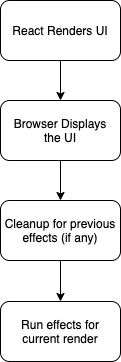

The diagram above was exported from draw.io. Its source (the exported page's mxGraphModel, read from the mxfile embedded in the PNG):
<mxGraphModel dx="1213" dy="787" grid="1" gridSize="10" guides="1" tooltips="1" connect="1" arrows="1" fold="1" page="1" pageScale="1" pageWidth="850" pageHeight="1100" math="0" shadow="0">
  <root>
    <mxCell id="0" />
    <mxCell id="1" parent="0" />
    <mxCell id="gJZo6wbkLcRaFvyRYZI2-5" style="edgeStyle=orthogonalEdgeStyle;rounded=0;orthogonalLoop=1;jettySize=auto;html=1;entryX=0.5;entryY=0;entryDx=0;entryDy=0;" edge="1" parent="1" source="gJZo6wbkLcRaFvyRYZI2-1" target="gJZo6wbkLcRaFvyRYZI2-2">
      <mxGeometry relative="1" as="geometry" />
    </mxCell>
    <mxCell id="gJZo6wbkLcRaFvyRYZI2-1" value="React Renders UI" style="rounded=1;whiteSpace=wrap;html=1;" vertex="1" parent="1">
      <mxGeometry x="260" y="160" width="120" height="60" as="geometry" />
    </mxCell>
    <mxCell id="gJZo6wbkLcRaFvyRYZI2-6" style="edgeStyle=orthogonalEdgeStyle;rounded=0;orthogonalLoop=1;jettySize=auto;html=1;exitX=0.5;exitY=1;exitDx=0;exitDy=0;entryX=0.5;entryY=0;entryDx=0;entryDy=0;" edge="1" parent="1" source="gJZo6wbkLcRaFvyRYZI2-2" target="gJZo6wbkLcRaFvyRYZI2-3">
      <mxGeometry relative="1" as="geometry">
        <mxPoint x="320" y="350" as="targetPoint" />
      </mxGeometry>
    </mxCell>
    <mxCell id="gJZo6wbkLcRaFvyRYZI2-2" value="Browser Displays&lt;br&gt;the UI" style="rounded=1;whiteSpace=wrap;html=1;" vertex="1" parent="1">
      <mxGeometry x="260" y="260" width="120" height="60" as="geometry" />
    </mxCell>
    <mxCell id="gJZo6wbkLcRaFvyRYZI2-7" style="edgeStyle=orthogonalEdgeStyle;rounded=0;orthogonalLoop=1;jettySize=auto;html=1;entryX=0.5;entryY=0;entryDx=0;entryDy=0;" edge="1" parent="1" source="gJZo6wbkLcRaFvyRYZI2-3" target="gJZo6wbkLcRaFvyRYZI2-4">
      <mxGeometry relative="1" as="geometry" />
    </mxCell>
    <mxCell id="gJZo6wbkLcRaFvyRYZI2-3" value="Cleanup for previous effects (if any)" style="rounded=1;whiteSpace=wrap;html=1;" vertex="1" parent="1">
      <mxGeometry x="260" y="360" width="120" height="60" as="geometry" />
    </mxCell>
    <mxCell id="gJZo6wbkLcRaFvyRYZI2-4" value="Run effects for current render" style="rounded=1;whiteSpace=wrap;html=1;" vertex="1" parent="1">
      <mxGeometry x="260" y="461" width="120" height="60" as="geometry" />
    </mxCell>
  </root>
</mxGraphModel>